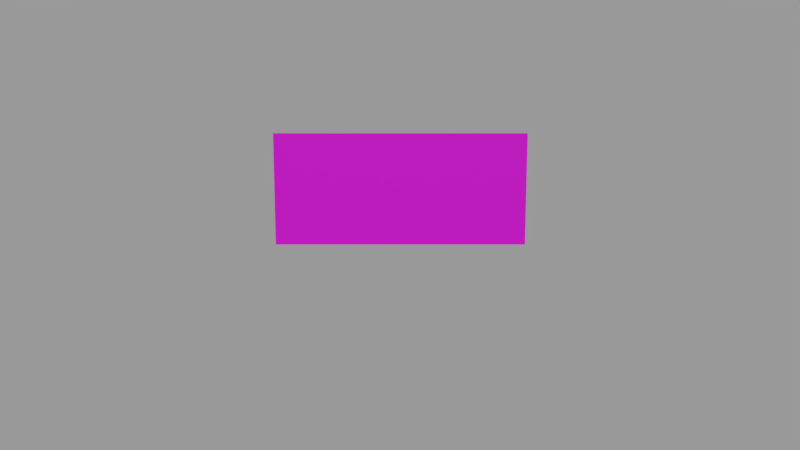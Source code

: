 # Source: message-board.blend  (saved by Blender 2.83.19; exported with 4.5.12 LTS)
import bpy
from mathutils import Matrix  # noqa: F401  (used for matrix-valued properties, if any)

bpy.ops.wm.read_factory_settings(use_empty=True)
scene = bpy.context.scene
scene.name = 'Scene'

# ---- collections
col_main_collection = bpy.data.collections.new('main-collection'); scene.collection.children.link(col_main_collection)
col_cam_light = bpy.data.collections.new('cam-light'); scene.collection.children.link(col_cam_light)
col_bake_collection = bpy.data.collections.new('bake-collection'); scene.collection.children.link(col_bake_collection)
col_dummy_collection = bpy.data.collections.new('dummy-collection'); scene.collection.children.link(col_dummy_collection)
col_dummy_collection.hide_render = True

# ---- images (referenced by path relative to the original .blend; pixels are not part of the script)
import os
ASSET_DIR = os.environ.get("B2B_ASSET_DIR", "")  # directory of the original .blend (textures are referenced by path, not embedded)
HERE = os.path.dirname(os.path.abspath(__file__))  # packed textures are extracted next to this script under _unpacked/

def load_image(name, relpath, width, height, colorspace="sRGB"):
    """Load a texture the original file referenced (path relative to the .blend, or extracted next to this script)."""
    p = next((c for c in (os.path.join(HERE, relpath), os.path.join(ASSET_DIR, relpath)) if relpath and os.path.exists(c)), "")
    if p:
        img = bpy.data.images.load(p, check_existing=True)
        img.name = name
    else:  # same state as the original file: an image datablock whose file is absent (Cycles renders it pink)
        img = bpy.data.images.new(name, width, height)
        img.source = "FILE"
        img.filepath = "//" + (relpath or name)
    img.colorspace_settings.name = colorspace
    return img
img_message_board_tex_png = load_image('message-board-tex.png', 'message-board-tex.png', 1024, 1024, 'sRGB')
img_message_board_bake_tmp_png = load_image('message-board-bake-tmp.png', 'message-board-bake-tmp.png', 1024, 1024, 'sRGB')

# ---- materials (node trees are filled in below, after node groups)
mat_message_board_mat = bpy.data.materials.new('message-board-mat')
mat_message_board_mat.alpha_threshold = 0.0
mat_message_board_mat.diffuse_color = (0.7991, 0.7991, 0.7991, 1.0)
mat_message_board_mat.roughness = 0.5
mat_board_bake_mat = bpy.data.materials.new('board-bake-mat')
mat_board_bake_mat.alpha_threshold = 0.0
mat_board_bake_mat.diffuse_color = (0.02122, 0.02122, 0.02122, 1.0)
mat_board_bake_mat.roughness = 0.5

# ---- material node trees
mat_message_board_mat.use_nodes = True; mat_message_board_mat.node_tree.nodes.clear()
_N = mat_message_board_mat.node_tree.nodes; _L = mat_message_board_mat.node_tree.links
n0 = _N.new('ShaderNodeOutputMaterial'); n0.name = 'Material Output'; n0.location = (300, 300)
n1 = _N.new('ShaderNodeBsdfPrincipled'); n1.name = 'Principled BSDF'; n1.location = (10, 300)
n1.distribution = 'GGX'
n1.subsurface_method = 'BURLEY'
n1.inputs[3].default_value = 1.45
n1.inputs[27].default_value = (0.0, 0.0, 0.0, 1.0)
n1.inputs[28].default_value = 1.0
n2 = _N.new('ShaderNodeTexImage'); n2.name = 'Image Texture'; n2.location = (-426, 221)
n2.image = img_message_board_tex_png
_L.new(n1.outputs[0], n0.inputs[0])
_L.new(n2.outputs[0], n1.inputs[0])
n0.is_active_output = True
mat_board_bake_mat.use_nodes = True; mat_board_bake_mat.node_tree.nodes.clear()
_N = mat_board_bake_mat.node_tree.nodes; _L = mat_board_bake_mat.node_tree.links
n0 = _N.new('ShaderNodeBsdfPrincipled'); n0.name = 'Principled BSDF'; n0.location = (10, 300)
n0.distribution = 'GGX'
n0.subsurface_method = 'BURLEY'
n0.inputs[3].default_value = 1.45
n0.inputs[27].default_value = (0.0, 0.0, 0.0, 1.0)
n0.inputs[28].default_value = 1.0
n1 = _N.new('ShaderNodeOutputMaterial'); n1.name = 'Material Output'; n1.location = (420, 320)
n2 = _N.new('ShaderNodeVertexColor'); n2.name = 'Vertex Color'; n2.location = (-200, 260)
n2.layer_name = 'Col'
n3 = _N.new('ShaderNodeTexImage'); n3.name = 'Image Texture'; n3.location = (-480, 260)
n3.image = img_message_board_bake_tmp_png
_L.new(n0.outputs[0], n1.inputs[0])
_L.new(n2.outputs[0], n0.inputs[0])
n1.is_active_output = True

# ---- world
world_world = bpy.data.worlds.new('World'); scene.world = world_world
world_world.use_nodes = True; world_world.node_tree.nodes.clear()
_N = world_world.node_tree.nodes; _L = world_world.node_tree.links
n0 = _N.new('ShaderNodeOutputWorld'); n0.name = 'World Output'; n0.location = (300, 300)
n1 = _N.new('ShaderNodeBackground'); n1.name = 'Background'; n1.location = (10, 300)
n1.inputs[0].default_value = (0.7991, 0.7991, 0.7991, 1.0)
n1.inputs[1].default_value = 0.4
_L.new(n1.outputs[0], n0.inputs[0])
n0.is_active_output = True
world_world.color = (0.7991, 0.7991, 0.7991)
world_world.use_sun_shadow = False
world_world.sun_shadow_jitter_overblur = 0.0

# ---- cameras
cam_camera_001 = bpy.data.cameras.new('Camera.001')
cam_camera_001.clip_end = 100.0
cam_camera_001.lens = 35.0
cam_camera_001.sensor_width = 32.0
cam_camera_001.sensor_height = 18.0
cam_camera_001.ortho_scale = 7.314
cam_camera_001.dof.focus_distance = 0.0
cam_camera_001.dof.aperture_fstop = 128.0
cam_bake_camera_back = bpy.data.cameras.new('bake-camera-back')
cam_bake_camera_back.clip_end = 100.0
cam_bake_camera_back.lens = 35.0
cam_bake_camera_back.sensor_width = 32.0
cam_bake_camera_back.sensor_height = 18.0
cam_bake_camera_back.display_size = 2.0
cam_bake_camera_back.dof.focus_distance = 0.0
cam_bake_camera_back.dof.aperture_fstop = 128.0
cam_bake_camera_back.dof.aperture_blades = 6
cam_bake_camera = bpy.data.cameras.new('bake-camera')
cam_bake_camera.clip_end = 100.0
cam_bake_camera.lens = 35.0
cam_bake_camera.sensor_width = 32.0
cam_bake_camera.sensor_height = 18.0
cam_bake_camera.display_size = 2.0
cam_bake_camera.dof.focus_distance = 0.0
cam_bake_camera.dof.aperture_fstop = 128.0
cam_bake_camera.dof.aperture_blades = 6

# ---- lights
light_lamp = bpy.data.lights.new('Lamp', 'SUN')
light_lamp.transmission_factor = 0.0
light_lamp.cutoff_distance = 30.0
light_lamp.angle = 0.1993
light_lamp.energy = 1.0
light_lamp.shadow_buffer_clip_start = 1.001
light_lamp.shadow_soft_size = 0.1
light_lamp.shadow_cascade_max_distance = 1000.0
light_bake_hemi = bpy.data.lights.new('bake-hemi', 'SUN')
light_bake_hemi.transmission_factor = 0.0
light_bake_hemi.angle = 0.1993
light_bake_hemi.energy = 1.0
light_bake_hemi.shadow_buffer_clip_start = 0.5
light_bake_hemi.shadow_soft_size = 0.1
light_bake_hemi.shadow_cascade_max_distance = 1000.0

# ---- meshes
me_message_board = bpy.data.meshes.new('message-board')
me_message_board.from_pydata([(-0.45, -0.005, -0.2), (-0.45, -0.005, 0.2), (-0.45, 0.005, -0.2), (-0.45, 0.005, 0.2), (0.45, -0.005, -0.2), (0.45, -0.005, 0.2), (0.45, 0.005, -0.2), (0.45, 0.005, 0.2)], [], [(0, 1, 3, 2), (2, 3, 7, 6), (6, 7, 5, 4), (4, 5, 1, 0), (2, 6, 4, 0), (7, 3, 1, 5)])
_uv = me_message_board.uv_layers.new(name='UVMap')
_uv.uv.foreach_set('vector', [0.4593, 0.5532, 0.2594, 0.5532, 0.2594, 0.5432, 0.4593, 0.5432, 0.04942, 0.5532, 0.2494, 0.5532, 0.2494, 0.9531, 0.04942, 0.9531, 0.4593, 0.9631, 0.2594, 0.9631, 0.2594, 0.9531, 0.4593, 0.9531, 0.4593, 0.9531, 0.2594, 0.9531, 0.2594, 0.5532, 0.4593, 0.5532, 0.4693, 0.5532, 0.4693, 0.9531, 0.4593, 0.9531, 0.4593, 0.5532, 0.2494, 0.9531, 0.2494, 0.5532, 0.2594, 0.5532, 0.2594, 0.9531])
me_message_board.materials.append(mat_message_board_mat)
me_message_board.use_remesh_preserve_volume = False
me_message_board.use_remesh_preserve_attributes = False
me_message_board.use_mirror_vertex_groups = False
me_message_board.update()
me_message_board_bake = bpy.data.meshes.new('message-board-bake')
me_message_board_bake.from_pydata([(-0.445, -0.003, -0.195), (-0.445, -0.003, 0.195), (0.445, -0.003, -0.195), (0.445, -0.003, 0.195), (-0.445, 0.003, -0.195), (-0.445, 0.003, 0.195), (0.445, 0.003, -0.195), (0.445, 0.003, 0.195), (-0.45, -0.005, -0.2), (-0.45, -0.005, 0.2), (-0.45, 0.005, -0.2), (-0.45, 0.005, 0.2), (0.45, -0.005, -0.2), (0.45, -0.005, 0.2), (0.45, 0.005, -0.2), (0.45, 0.005, 0.2), (0.445, 0.005, -0.195), (-0.445, 0.005, -0.195), (-0.445, 0.005, 0.195), (0.445, 0.005, 0.195), (0.445, -0.005, -0.195), (-0.445, -0.005, -0.195), (-0.445, -0.005, 0.195), (0.445, -0.005, 0.195)], [], [(0, 2, 3, 1), (2, 20, 23, 3), (0, 21, 20, 2), (3, 23, 22, 1), (4, 17, 18, 5), (6, 4, 5, 7), (8, 9, 11, 10), (10, 11, 18, 17, 16, 14), (14, 15, 13, 12), (12, 13, 23, 20, 21, 8), (10, 14, 12, 8), (15, 11, 9, 13), (16, 6, 7, 19), (14, 16, 19, 18, 11, 15), (17, 4, 6, 16), (19, 7, 5, 18), (8, 21, 22, 23, 13, 9), (21, 0, 1, 22)])
_uv = me_message_board_bake.uv_layers.new(name='UVMap')
_uv.uv.foreach_set('vector', [0.4535, 0.5593, 0.4535, 0.947, 0.2652, 0.947, 0.2652, 0.5593, 0.4535, 0.947, 0.4543, 0.9481, 0.2644, 0.9481, 0.2652, 0.947, 0.4535, 0.5593, 0.4535, 0.5593, 0.4535, 0.947, 0.4535, 0.947, 0.2652, 0.947, 0.2652, 0.947, 0.2652, 0.5593, 0.2652, 0.5593, 0.05521, 0.5593, 0.05442, 0.5582, 0.2444, 0.5582, 0.2436, 0.5593, 0.05521, 0.947, 0.05521, 0.5593, 0.2436, 0.5593, 0.2436, 0.947, 0.4593, 0.5532, 0.2594, 0.5532, 0.2594, 0.5432, 0.4593, 0.5432, 0.04942, 0.5532, 0.2494, 0.5532, 0.2444, 0.5582, 0.05442, 0.5582, 0.05442, 0.9481, 0.04942, 0.9531, 0.4593, 0.9631, 0.2594, 0.9631, 0.2594, 0.9531, 0.4593, 0.9531, 0.4593, 0.9531, 0.2594, 0.9531, 0.2644, 0.9481, 0.4543, 0.9481, 0.4543, 0.5582, 0.4593, 0.5532, 0.4693, 0.5532, 0.4693, 0.9531, 0.4593, 0.9531, 0.4593, 0.5532, 0.2494, 0.9531, 0.2494, 0.5532, 0.2594, 0.5532, 0.2594, 0.9531, 0.05442, 0.9481, 0.05521, 0.947, 0.2436, 0.947, 0.2444, 0.9481, 0.04942, 0.9531, 0.05442, 0.9481, 0.2444, 0.9481, 0.2444, 0.5582, 0.2494, 0.5532, 0.2494, 0.9531, 0.05442, 0.5582, 0.05521, 0.5593, 0.05521, 0.947, 0.05442, 0.9481, 0.2444, 0.9481, 0.2436, 0.947, 0.2436, 0.5593, 0.2444, 0.5582, 0.4593, 0.5532, 0.4543, 0.5582, 0.2644, 0.5582, 0.2644, 0.9481, 0.2594, 0.9531, 0.2594, 0.5532, 0.4543, 0.5582, 0.4535, 0.5593, 0.2652, 0.5593, 0.2644, 0.5582])
_uv = me_message_board_bake.uv_layers.new(name='TextureAtlas.001')
_uv.uv.foreach_set('vector', [0.4541, 0.5591, 0.4541, 0.9472, 0.2646, 0.9472, 0.2646, 0.5591, 0.4541, 0.9472, 0.4543, 0.9481, 0.2644, 0.9481, 0.2646, 0.9472, 0.4541, 0.5591, 0.4541, 0.5591, 0.4542, 0.9472, 0.4541, 0.9472, 0.2646, 0.9472, 0.2646, 0.9472, 0.2646, 0.5591, 0.2646, 0.5591, 0.0546, 0.5591, 0.05442, 0.5582, 0.2444, 0.5582, 0.2442, 0.5591, 0.0546, 0.9472, 0.0546, 0.5591, 0.2442, 0.5591, 0.2442, 0.9472, 0.4593, 0.5532, 0.2594, 0.5532, 0.2594, 0.5432, 0.4593, 0.5432, 0.04942, 0.5532, 0.2494, 0.5532, 0.2444, 0.5582, 0.05442, 0.5582, 0.05442, 0.9481, 0.04942, 0.9531, 0.4593, 0.9631, 0.2594, 0.9631, 0.2594, 0.9531, 0.4593, 0.9531, 0.4593, 0.9531, 0.2594, 0.9531, 0.2644, 0.9481, 0.4543, 0.9481, 0.4543, 0.5582, 0.4593, 0.5532, 0.4693, 0.5532, 0.4693, 0.9531, 0.4593, 0.9531, 0.4593, 0.5532, 0.2494, 0.9531, 0.2494, 0.5532, 0.2594, 0.5532, 0.2594, 0.9531, 0.05442, 0.9481, 0.0546, 0.9472, 0.2442, 0.9472, 0.2444, 0.9481, 0.04942, 0.9531, 0.05442, 0.9481, 0.2444, 0.9481, 0.2444, 0.5582, 0.2494, 0.5532, 0.2494, 0.9531, 0.05442, 0.5582, 0.0546, 0.5591, 0.0546, 0.9472, 0.05442, 0.9481, 0.2444, 0.9481, 0.2442, 0.9472, 0.2442, 0.5591, 0.2444, 0.5582, 0.4593, 0.5532, 0.4543, 0.5582, 0.2644, 0.5582, 0.2644, 0.9481, 0.2594, 0.9531, 0.2594, 0.5532, 0.4543, 0.5582, 0.4541, 0.5591, 0.2646, 0.5591, 0.2644, 0.5582])
_uv.active_render = True
_ca = me_message_board_bake.color_attributes.new('Col', 'BYTE_COLOR', 'CORNER')
_ca.data.foreach_set('color', [0.02122, 0.02122, 0.02122, 1.0, 0.02122, 0.02122, 0.02122, 1.0, 0.02122, 0.02122, 0.02122, 1.0, 0.02122, 0.02122, 0.02122, 1.0, 0.09084, 0.09084, 0.09084, 1.0, 0.09084, 0.09084, 0.09084, 1.0, 0.09084, 0.09084, 0.09084, 1.0, 0.09084, 0.09084, 0.09084, 1.0, 0.09084, 0.09084, 0.09084, 1.0, 0.09084, 0.09084, 0.09084, 1.0, 0.09084, 0.09084, 0.09084, 1.0, 0.09084, 0.09084, 0.09084, 1.0, 0.09084, 0.09084, 0.09084, 1.0, 0.09084, 0.09084, 0.09084, 1.0, 0.09084, 0.09084, 0.09084, 1.0, 0.09084, 0.09084, 0.09084, 1.0, 0.09084, 0.09084, 0.09084, 1.0, 0.09084, 0.09084, 0.09084, 1.0, 0.09084, 0.09084, 0.09084, 1.0, 0.09084, 0.09084, 0.09084, 1.0, 0.02122, 0.02122, 0.02122, 1.0, 0.02122, 0.02122, 0.02122, 1.0, 0.02122, 0.02122, 0.02122, 1.0, 0.02122, 0.02122, 0.02122, 1.0, 0.09084, 0.09084, 0.09084, 1.0, 0.09084, 0.09084, 0.09084, 1.0, 0.09084, 0.09084, 0.09084, 1.0, 0.09084, 0.09084, 0.09084, 1.0, 0.09084, 0.09084, 0.09084, 1.0, 0.09084, 0.09084, 0.09084, 1.0, 0.09084, 0.09084, 0.09084, 1.0, 0.09084, 0.09084, 0.09084, 1.0, 0.09084, 0.09084, 0.09084, 1.0, 0.09084, 0.09084, 0.09084, 1.0, 0.09084, 0.09084, 0.09084, 1.0, 0.09084, 0.09084, 0.09084, 1.0, 0.09084, 0.09084, 0.09084, 1.0, 0.09084, 0.09084, 0.09084, 1.0, 0.09084, 0.09084, 0.09084, 1.0, 0.09084, 0.09084, 0.09084, 1.0, 0.09084, 0.09084, 0.09084, 1.0, 0.09084, 0.09084, 0.09084, 1.0, 0.09084, 0.09084, 0.09084, 1.0, 0.09084, 0.09084, 0.09084, 1.0, 0.09084, 0.09084, 0.09084, 1.0, 0.09084, 0.09084, 0.09084, 1.0, 0.09084, 0.09084, 0.09084, 1.0, 0.09084, 0.09084, 0.09084, 1.0, 0.09084, 0.09084, 0.09084, 1.0, 0.09084, 0.09084, 0.09084, 1.0, 0.09084, 0.09084, 0.09084, 1.0, 0.09084, 0.09084, 0.09084, 1.0, 0.09084, 0.09084, 0.09084, 1.0, 0.09084, 0.09084, 0.09084, 1.0, 0.09084, 0.09084, 0.09084, 1.0, 0.09084, 0.09084, 0.09084, 1.0, 0.09084, 0.09084, 0.09084, 1.0, 0.09084, 0.09084, 0.09084, 1.0, 0.09084, 0.09084, 0.09084, 1.0, 0.09084, 0.09084, 0.09084, 1.0, 0.09084, 0.09084, 0.09084, 1.0, 0.09084, 0.09084, 0.09084, 1.0, 0.09084, 0.09084, 0.09084, 1.0, 0.09084, 0.09084, 0.09084, 1.0, 0.09084, 0.09084, 0.09084, 1.0, 0.09084, 0.09084, 0.09084, 1.0, 0.09084, 0.09084, 0.09084, 1.0, 0.09084, 0.09084, 0.09084, 1.0, 0.09084, 0.09084, 0.09084, 1.0, 0.09084, 0.09084, 0.09084, 1.0, 0.09084, 0.09084, 0.09084, 1.0, 0.09084, 0.09084, 0.09084, 1.0, 0.09084, 0.09084, 0.09084, 1.0, 0.09084, 0.09084, 0.09084, 1.0, 0.09084, 0.09084, 0.09084, 1.0, 0.09084, 0.09084, 0.09084, 1.0, 0.09084, 0.09084, 0.09084, 1.0, 0.09084, 0.09084, 0.09084, 1.0, 0.09084, 0.09084, 0.09084, 1.0, 0.09084, 0.09084, 0.09084, 1.0])
me_message_board_bake.materials.append(mat_board_bake_mat)
me_message_board_bake.use_remesh_preserve_volume = False
me_message_board_bake.use_remesh_preserve_attributes = False
me_message_board_bake.use_mirror_vertex_groups = False
me_message_board_bake.use_paint_bone_selection = False
me_message_board_bake.use_paint_mask = True
me_message_board_bake.update()

# ---- curves / text
txt_text = bpy.data.curves.new('Text', 'FONT')
txt_text.dimensions = '2D'
txt_text.body = 'Hello, World!'
txt_text.use_path_clamp = True
txt_text.bevel_resolution = 0

# ---- objects
ob_message_board = bpy.data.objects.new('message-board', me_message_board)
ob_lamp = bpy.data.objects.new('Lamp', light_lamp)
ob_camera = bpy.data.objects.new('Camera', cam_camera_001)
ob_message_board_bake = bpy.data.objects.new('message-board-bake', me_message_board_bake)
ob_bake_hemi_back = bpy.data.objects.new('bake-hemi-back', light_bake_hemi)
ob_bake_hemi_front = bpy.data.objects.new('bake-hemi-front', light_bake_hemi)
ob_bake_camera_back = bpy.data.objects.new('bake-camera-back', cam_bake_camera_back)
ob_bake_camera = bpy.data.objects.new('bake-camera', cam_bake_camera)
ob_dummy_text = bpy.data.objects.new('dummy-text', txt_text)

# ---- transforms, parenting, visibility, modifiers, constraints
ob_message_board.location = (0.0, 0.0, 0.0)
ob_message_board.lineart.crease_threshold = 0.0
ob_lamp.location = (-0.2146, 4.093, 5.904)
ob_lamp.rotation_euler = (0.6503, 0.05522, 3.127)
ob_lamp.lock_rotations_4d = False
ob_lamp.empty_display_type = 'ARROWS'
ob_lamp.color = (0.0, 0.0, 0.0, 0.0)
ob_lamp.lineart.crease_threshold = 0.0
ob_camera.location = (0.0, 3.105, 0.4189)
ob_camera.rotation_euler = (1.396, -0.0, 3.142)
ob_camera.lock_rotations_4d = False
ob_camera.empty_display_type = 'ARROWS'
ob_camera.color = (0.0, 0.0, 0.0, 0.0)
ob_camera.display_type = 'WIRE'
ob_camera.lineart.crease_threshold = 0.0
ob_message_board_bake.location = (0.0, 0.0, 0.0)
ob_message_board_bake.lineart.crease_threshold = 0.0
ob_bake_hemi_back.location = (-1.285, -8.626, 8.565)
ob_bake_hemi_back.rotation_euler = (-0.9027, 0.09317, -3.185)
ob_bake_hemi_back.lineart.crease_threshold = 0.0
ob_bake_hemi_front.location = (1.285, 8.626, 8.565)
ob_bake_hemi_front.rotation_euler = (-0.9027, 0.09317, -0.04359)
ob_bake_hemi_front.lineart.crease_threshold = 0.0
ob_bake_camera_back.location = (0.0, -2.8, 0.15)
ob_bake_camera_back.rotation_euler = (1.571, 2.218e-16, 0.0)
ob_bake_camera_back.lineart.crease_threshold = 0.0
ob_bake_camera.location = (0.0, 2.8, 0.15)
ob_bake_camera.rotation_euler = (1.571, 2.218e-16, 3.142)
ob_bake_camera.lineart.crease_threshold = 0.0
ob_dummy_text.location = (0.27, 0.006, 0.09)
ob_dummy_text.rotation_euler = (1.571, 2.217e-16, 3.142)
ob_dummy_text.scale = (0.04307, 0.04307, 0.04307)
ob_dummy_text.lineart.crease_threshold = 0.0

# ---- collection membership
col_main_collection.objects.link(ob_message_board)
col_cam_light.objects.link(ob_lamp)
col_cam_light.objects.link(ob_camera)
col_bake_collection.objects.link(ob_message_board_bake)
col_bake_collection.objects.link(ob_bake_hemi_back)
col_bake_collection.objects.link(ob_bake_hemi_front)
col_bake_collection.objects.link(ob_bake_camera_back)
col_bake_collection.objects.link(ob_bake_camera)
col_dummy_collection.objects.link(ob_dummy_text)
def _layer_coll(name, lc=None):
    lc = lc or bpy.context.view_layer.layer_collection
    for c in lc.children:
        if c.name == name: return c
        r = _layer_coll(name, c)
        if r: return r
_layer_coll('bake-collection').exclude = True
_layer_coll('dummy-collection').exclude = True

# ---- scene / render settings (as saved in the file)
scene.camera = ob_camera
scene.frame_start = 1; scene.frame_end = 250; scene.frame_set(1)
scene.render.engine = 'CYCLES'
scene.render.resolution_percentage = 50
scene.render.dither_intensity = 0.0
scene.cycles.use_denoising = False
scene.cycles.samples = 128
scene.cycles.sampling_pattern = 'TABULATED_SOBOL'
scene.cycles.use_adaptive_sampling = False
scene.cycles.use_light_tree = False
scene.view_settings.view_transform = 'Standard'
bpy.context.view_layer.update()
